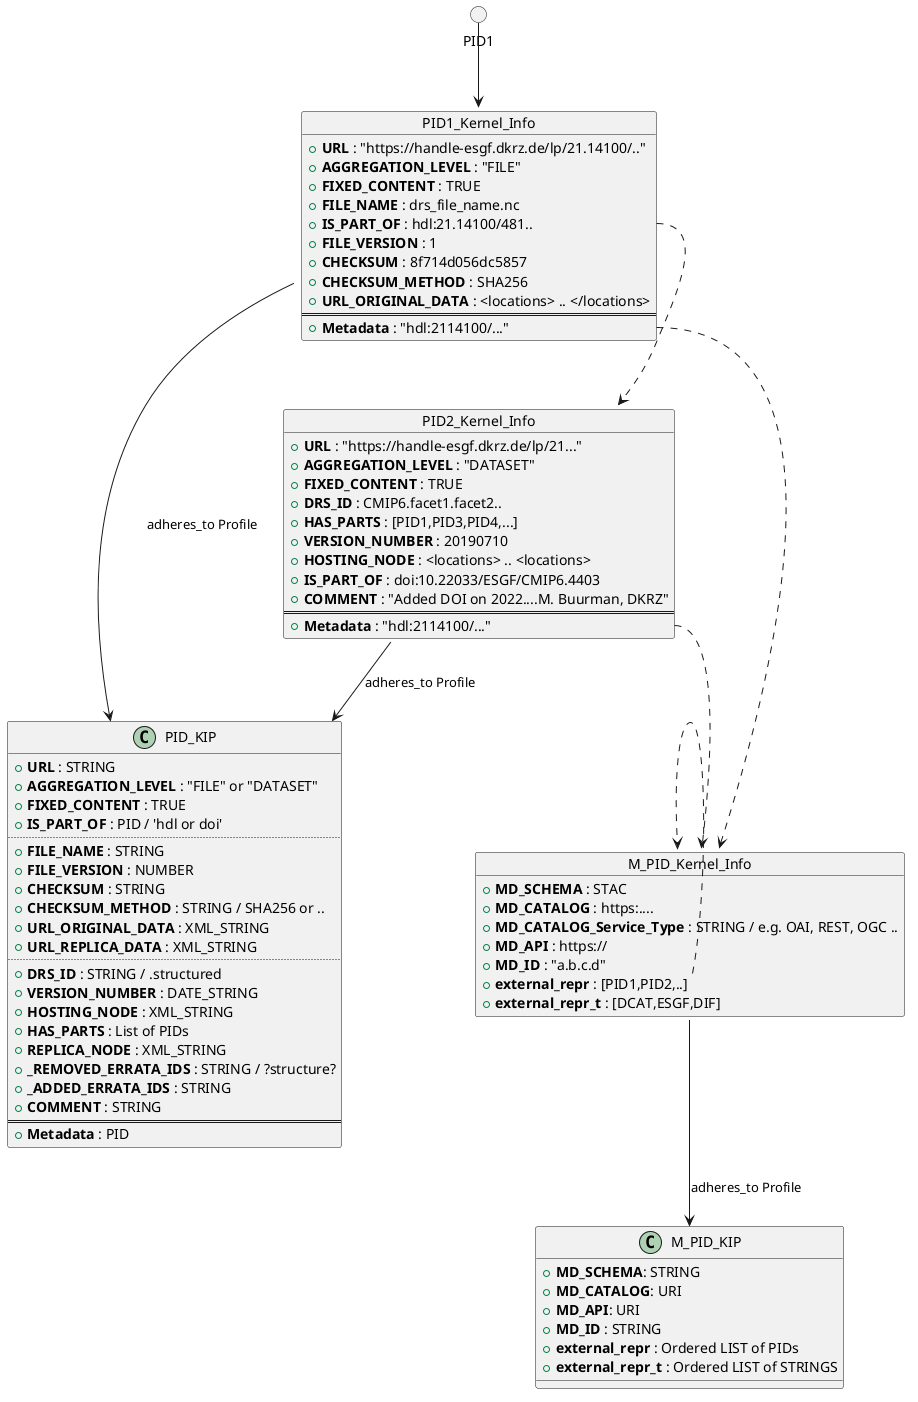

The diagram above was rendered by PlantUML. Its source (embedded in the PNG):
@startuml
circle PID1

object PID1_Kernel_Info {
+ **URL** : "https://handle-esgf.dkrz.de/lp/21.14100/.."
+ **AGGREGATION_LEVEL** : "FILE"
+ **FIXED_CONTENT** : TRUE
+ **FILE_NAME** : drs_file_name.nc
+ **IS_PART_OF** : hdl:21.14100/481..
+ **FILE_VERSION** : 1
+ **CHECKSUM** : 8f714d056dc5857
+ **CHECKSUM_METHOD** : SHA256
+ **URL_ORIGINAL_DATA** : <locations> .. </locations>
==
+ **Metadata** : "hdl:2114100/..."
} 

object PID2_Kernel_Info {
+ **URL** : "https://handle-esgf.dkrz.de/lp/21..."
+ **AGGREGATION_LEVEL** : "DATASET"
+ **FIXED_CONTENT** : TRUE
+ **DRS_ID** : CMIP6.facet1.facet2..
+ **HAS_PARTS** : [PID1,PID3,PID4,...]
+ **VERSION_NUMBER** : 20190710
+ **HOSTING_NODE** : <locations> .. <locations>
+ **IS_PART_OF** : doi:10.22033/ESGF/CMIP6.4403
+ **COMMENT** : "Added DOI on 2022....M. Buurman, DKRZ"
==
+ **Metadata** : "hdl:2114100/..."
}


class PID_KIP {
+ **URL** : STRING
+ **AGGREGATION_LEVEL** : "FILE" or "DATASET"
+ **FIXED_CONTENT** : TRUE
+ **IS_PART_OF** : PID / 'hdl or doi'
..
+ **FILE_NAME** : STRING
+ **FILE_VERSION** : NUMBER
+ **CHECKSUM** : STRING
+ **CHECKSUM_METHOD** : STRING / SHA256 or ..
+ **URL_ORIGINAL_DATA** : XML_STRING
+ **URL_REPLICA_DATA** : XML_STRING
..
+ **DRS_ID** : STRING / .structured
+ **VERSION_NUMBER** : DATE_STRING
+ **HOSTING_NODE** : XML_STRING
+ **HAS_PARTS** : List of PIDs 
+ **REPLICA_NODE** : XML_STRING
+ **_REMOVED_ERRATA_IDS** : STRING / ?structure?
+ **_ADDED_ERRATA_IDS** : STRING
+ **COMMENT** : STRING
==
+ **Metadata** : PID
}

object M_PID_Kernel_Info {
+ **MD_SCHEMA** : STAC
+ **MD_CATALOG** : https:....
+ **MD_CATALOG_Service_Type** : STRING / e.g. OAI, REST, OGC ..
+ **MD_API** : https://
+ **MD_ID** : "a.b.c.d"
+ **external_repr** : [PID1,PID2,..]
+ **external_repr_t** : [DCAT,ESGF,DIF]
}


class M_PID_KIP { 
+ **MD_SCHEMA**: STRING
+ **MD_CATALOG**: URI
+ **MD_API**: URI
+ **MD_ID** : STRING
+ **external_repr** : Ordered LIST of PIDs
+ **external_repr_t** : Ordered LIST of STRINGS
}

M_PID_Kernel_Info --> M_PID_KIP : adheres_to Profile
PID1 --> PID1_Kernel_Info

PID1_Kernel_Info --> PID_KIP : adheres_to Profile
PID2_Kernel_Info --> PID_KIP : adheres_to Profile
PID1_Kernel_Info::IS_PART_OF ..> PID2_Kernel_Info

PID1_Kernel_Info::Metadata ..> M_PID_Kernel_Info 
PID2_Kernel_Info::Metadata ..> M_PID_Kernel_Info

M_PID_Kernel_Info::external_repr ..> M_PID_Kernel_Info

@enduml